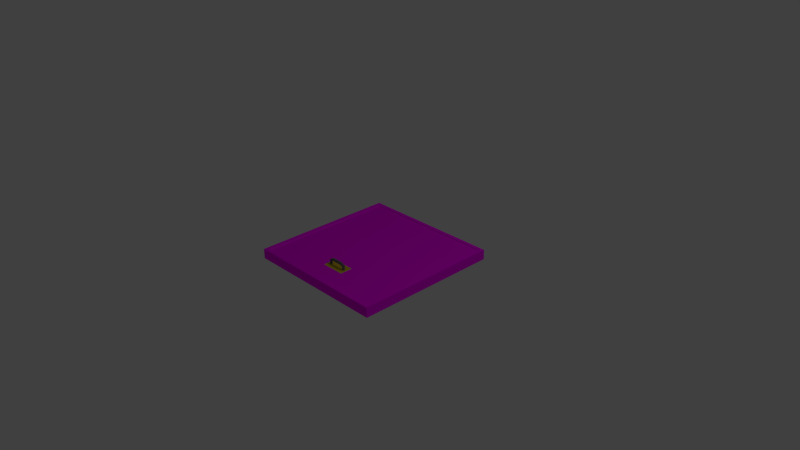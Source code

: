 # Source: trapdoor.blend  (saved by Blender 2.74.0; exported with 4.5.12 LTS)
import bpy
from mathutils import Matrix  # noqa: F401  (used for matrix-valued properties, if any)

bpy.ops.wm.read_factory_settings(use_empty=True)
scene = bpy.context.scene
scene.name = 'Scene'

# ---- collections
col_collection_1 = bpy.data.collections.new('Collection 1'); scene.collection.children.link(col_collection_1)

# ---- images (referenced by path relative to the original .blend; pixels are not part of the script)
import os
ASSET_DIR = os.environ.get("B2B_ASSET_DIR", "")  # directory of the original .blend (textures are referenced by path, not embedded)
HERE = os.path.dirname(os.path.abspath(__file__))  # packed textures are extracted next to this script under _unpacked/

def load_image(name, relpath, width, height, colorspace="sRGB"):
    """Load a texture the original file referenced (path relative to the .blend, or extracted next to this script)."""
    p = next((c for c in (os.path.join(HERE, relpath), os.path.join(ASSET_DIR, relpath)) if relpath and os.path.exists(c)), "")
    if p:
        img = bpy.data.images.load(p, check_existing=True)
        img.name = name
    else:  # same state as the original file: an image datablock whose file is absent (Cycles renders it pink)
        img = bpy.data.images.new(name, width, height)
        img.source = "FILE"
        img.filepath = "//" + (relpath or name)
    img.colorspace_settings.name = colorspace
    return img
img_dungeon_woodplanks_psd = load_image('dungeon_woodPlanks.psd', 'dungeon_woodPlanks.psd', 1024, 1024, 'sRGB')
img_wood_psd = load_image('wood.psd', 'wood.psd', 1024, 1024, 'sRGB')

# ---- materials (node trees are filled in below, after node groups)
mat_woodplankmain = bpy.data.materials.new('WoodPlankMain')
mat_woodplankmain.alpha_threshold = 0.0
mat_woodplankmain.roughness = 0.5
mat_woodrims = bpy.data.materials.new('WoodRims')
mat_woodrims.alpha_threshold = 0.0
mat_woodrims.roughness = 0.5
mat_handle = bpy.data.materials.new('Handle')
mat_handle.alpha_threshold = 0.0
mat_handle.diffuse_color = (0.1473, 0.1473, 0.1473, 1.0)
mat_handle.roughness = 0.5
mat_handlebase = bpy.data.materials.new('HandleBase')
mat_handlebase.alpha_threshold = 0.0
mat_handlebase.diffuse_color = (0.6738, 0.495, 0.03191, 1.0)
mat_handlebase.roughness = 0.5

# ---- material node trees
mat_woodplankmain.use_nodes = True; mat_woodplankmain.node_tree.nodes.clear()
_N = mat_woodplankmain.node_tree.nodes; _L = mat_woodplankmain.node_tree.links
n0 = _N.new('ShaderNodeOutputMaterial'); n0.name = 'Material Output'; n0.location = (300, 300)
n1 = _N.new('ShaderNodeBsdfDiffuse'); n1.name = 'Diffuse BSDF'; n1.location = (10, 300)
n2 = _N.new('ShaderNodeTexImage'); n2.name = 'Image Texture'; n2.location = (-180, 300)
n2.width = 140
n2.image = img_dungeon_woodplanks_psd
_L.new(n1.outputs[0], n0.inputs[0])
_L.new(n2.outputs[0], n1.inputs[0])
n0.is_active_output = True
mat_woodrims.use_nodes = True; mat_woodrims.node_tree.nodes.clear()
_N = mat_woodrims.node_tree.nodes; _L = mat_woodrims.node_tree.links
n0 = _N.new('ShaderNodeOutputMaterial'); n0.name = 'Material Output'; n0.location = (300, 300)
n1 = _N.new('ShaderNodeBsdfDiffuse'); n1.name = 'Diffuse BSDF'; n1.location = (10, 300)
n2 = _N.new('ShaderNodeTexImage'); n2.name = 'Image Texture'; n2.location = (-180, 300)
n2.width = 140
n2.image = img_wood_psd
_L.new(n1.outputs[0], n0.inputs[0])
_L.new(n2.outputs[0], n1.inputs[0])
n0.is_active_output = True
mat_handle.use_nodes = True; mat_handle.node_tree.nodes.clear()
_N = mat_handle.node_tree.nodes; _L = mat_handle.node_tree.links
n0 = _N.new('ShaderNodeOutputMaterial'); n0.name = 'Material Output'; n0.location = (300, 300)
n1 = _N.new('ShaderNodeBsdfDiffuse'); n1.name = 'Diffuse BSDF'; n1.location = (10, 300)
n1.inputs[0].default_value = (0.1473, 0.1473, 0.1473, 1.0)
_L.new(n1.outputs[0], n0.inputs[0])
n0.is_active_output = True
mat_handlebase.use_nodes = True; mat_handlebase.node_tree.nodes.clear()
_N = mat_handlebase.node_tree.nodes; _L = mat_handlebase.node_tree.links
n0 = _N.new('ShaderNodeOutputMaterial'); n0.name = 'Material Output'; n0.location = (300, 300)
n1 = _N.new('ShaderNodeBsdfDiffuse'); n1.name = 'Diffuse BSDF'; n1.location = (10, 300)
n1.inputs[0].default_value = (0.6738, 0.495, 0.03191, 1.0)
_L.new(n1.outputs[0], n0.inputs[0])
n0.is_active_output = True

# ---- world
world_world = bpy.data.worlds.new('World'); scene.world = world_world
world_world.color = (0.05088, 0.05088, 0.05088)
world_world.use_sun_shadow = False
world_world.sun_shadow_jitter_overblur = 0.0
world_world.cycles.sampling_method = 'MANUAL'
world_world.cycles.sample_map_resolution = 256

# ---- cameras
cam_camera = bpy.data.cameras.new('Camera')
cam_camera.clip_end = 100.0
cam_camera.lens = 35.0
cam_camera.sensor_width = 32.0
cam_camera.sensor_height = 18.0
cam_camera.ortho_scale = 7.314
cam_camera.dof.focus_distance = 0.0

# ---- lights
light_lamp = bpy.data.lights.new('Lamp', 'POINT')
light_lamp.transmission_factor = 0.0
light_lamp.cutoff_distance = 30.0
light_lamp.energy = 100.0
light_lamp.shadow_buffer_clip_start = 1.001
light_lamp.shadow_soft_size = 0.1
light_lamp.shadow_maximum_resolution = 0.006
light_lamp.use_absolute_resolution = True
light_lamp.cycles.use_multiple_importance_sampling = False

# ---- meshes
me_cube = bpy.data.meshes.new('Cube')
me_cube.from_pydata([(1.0, 1.0, -0.06834), (1.0, -1.0, -0.06834), (-1.0, -1.0, -0.06834), (-1.0, 1.0, -0.06834), (1.0, 1.0, 0.06834), (1.0, -1.0, 0.06834), (-1.0, -1.0, 0.06834), (-1.0, 1.0, 0.06834), (0.9497, 0.9497, 0.06834), (0.9497, -0.9497, 0.06834), (-0.9497, -0.9497, 0.06834), (-0.9497, 0.9497, 0.06834), (0.9497, 0.9497, 0.04805), (0.9497, -0.9497, 0.04805), (-0.9497, -0.9497, 0.04805), (-0.9497, 0.9497, 0.04805)], [], [(0, 1, 2, 3), (7, 6, 10, 11), (0, 4, 5, 1), (1, 5, 6, 2), (2, 6, 7, 3), (4, 0, 3, 7), (11, 10, 14, 15), (6, 5, 9, 10), (4, 7, 11, 8), (5, 4, 8, 9), (12, 15, 14, 13), (10, 9, 13, 14), (8, 11, 15, 12), (9, 8, 12, 13)])
me_cube.polygons.foreach_set('material_index', [1, 1, 1, 1, 1, 1, 0, 1, 1, 1, 0, 0, 0, 0])
_uv = me_cube.uv_layers.new(name='UVMap')
_uv.uv.foreach_set('vector', [0.9673, 0.3629, 0.6242, 0.3629, 0.6242, 0.01986, 0.9673, 0.01986, 0.3312, 0.8447, 0.3312, 0.5103, 0.3312, 0.5103, 0.3312, 0.8447, 0.3955, 0.3694, 0.3955, 0.3694, 0.0341, 0.3694, 0.0341, 0.3694, 0.0341, 0.3694, 0.0341, 0.3694, 0.0341, 0.0158, 0.0341, 0.0158, 0.0341, 0.0158, 0.0341, 0.0158, 0.3955, 0.0158, 0.3955, 0.0158, 0.3955, 0.3694, 0.3955, 0.3694, 0.3955, 0.0158, 0.3955, 0.0158, 0.003846, 0.7349, 0.003846, 0.406, 0.003846, 0.406, 0.003846, 0.7349, 0.3312, 0.5103, 0.6656, 0.5103, 0.6656, 0.5103, 0.3312, 0.5103, 0.6656, 0.8447, 0.3312, 0.8447, 0.3312, 0.8447, 0.6656, 0.8447, 0.6656, 0.5103, 0.6656, 0.8447, 0.6656, 0.8447, 0.6656, 0.5103, 0.9961, 0.7112, 0.6703, 0.7112, 0.6703, 0.3854, 0.9961, 0.3854, 0.003846, 0.406, 0.3265, 0.406, 0.3265, 0.406, 0.003846, 0.406, 0.3265, 0.7349, 0.003846, 0.7349, 0.003846, 0.7349, 0.3265, 0.7349, 0.3265, 0.406, 0.3265, 0.7349, 0.3265, 0.7349, 0.3265, 0.406])
me_cube.materials.append(mat_woodplankmain)
me_cube.materials.append(mat_woodrims)
me_cube.use_remesh_preserve_volume = False
me_cube.use_remesh_preserve_attributes = False
me_cube.use_mirror_vertex_groups = False
me_cube.update()
me_cylinder = bpy.data.meshes.new('Cylinder')
me_cylinder.from_pydata([(0.0, 1.0, 1.0), (0.1951, 0.9808, 1.0), (0.3827, 0.9239, 1.0), (0.5556, 0.8315, 1.0), (0.7071, 0.7071, 1.0), (0.8315, 0.5556, 1.0), (0.9239, 0.3827, 1.0), (0.9808, 0.1951, 1.0), (1.0, 7.55e-08, 1.0), (0.9808, -0.1951, 1.0), (0.9239, -0.3827, 1.0), (0.8315, -0.5556, 1.0), (0.7071, -0.7071, 1.0), (0.5556, -0.8315, 1.0), (0.3827, -0.9239, 1.0), (0.1951, -0.9808, 1.0), (-3.258e-07, -1.0, 1.0), (-0.1951, -0.9808, 1.0), (-0.3827, -0.9239, 1.0), (-0.5556, -0.8315, 1.0), (-0.7071, -0.7071, 1.0), (-0.8315, -0.5556, 1.0), (-0.9239, -0.3827, 1.0), (-0.9808, -0.1951, 1.0), (-1.0, 9.656e-07, 1.0), (-0.9808, 0.1951, 1.0), (-0.9239, 0.3827, 1.0), (-0.8315, 0.5556, 1.0), (-0.7071, 0.7071, 1.0), (-0.5556, 0.8315, 1.0), (-0.3827, 0.9239, 1.0), (-0.1951, 0.9808, 1.0), (1.236, 1.0, 1.528), (1.382, 0.9808, 1.501), (1.523, 0.9239, 1.475), (1.652, 0.8315, 1.451), (1.765, 0.7071, 1.43), (1.858, 0.5556, 1.413), (1.927, 0.3827, 1.4), (1.97, 0.1951, 1.392), (1.984, 5.358e-08, 1.389), (1.97, -0.1951, 1.392), (1.927, -0.3827, 1.4), (1.858, -0.5556, 1.413), (1.765, -0.7071, 1.43), (1.652, -0.8315, 1.451), (1.523, -0.9239, 1.475), (1.382, -0.9808, 1.501), (1.236, -1.0, 1.528), (1.09, -0.9808, 1.555), (0.9499, -0.9239, 1.581), (0.8206, -0.8315, 1.605), (0.7072, -0.7071, 1.626), (0.6142, -0.5556, 1.644), (0.5451, -0.3827, 1.657), (0.5025, -0.1951, 1.664), (0.4881, 9.875e-07, 1.667), (0.5025, 0.1951, 1.664), (0.5451, 0.3827, 1.657), (0.6142, 0.5556, 1.644), (0.7072, 0.7071, 1.626), (0.8206, 0.8315, 1.605), (0.9499, 0.9239, 1.581), (1.09, 0.9808, 1.555), (6.181, 1.0, 1.528), (6.181, 0.9808, 1.501), (6.181, 0.9239, 1.475), (6.181, 0.8315, 1.451), (6.181, 0.7071, 1.43), (6.181, 0.5556, 1.413), (6.181, 0.3827, 1.4), (6.181, 0.1951, 1.392), (6.181, 5.358e-08, 1.389), (6.181, -0.1951, 1.392), (6.181, -0.3827, 1.4), (6.181, -0.5556, 1.413), (6.181, -0.7071, 1.43), (6.181, -0.8315, 1.451), (6.181, -0.9239, 1.475), (6.181, -0.9808, 1.501), (6.181, -1.0, 1.528), (6.181, -0.9808, 1.555), (6.181, -0.9239, 1.581), (6.181, -0.8315, 1.605), (6.181, -0.7071, 1.626), (6.181, -0.5556, 1.644), (6.181, -0.3827, 1.657), (6.181, -0.1951, 1.664), (6.181, 9.875e-07, 1.667), (6.181, 0.1951, 1.664), (6.181, 0.3827, 1.657), (6.181, 0.5556, 1.644), (6.181, 0.7071, 1.626), (6.181, 0.8315, 1.605), (6.181, 0.9239, 1.581), (6.181, 0.9808, 1.555), (0.0, 1.0, -1.0), (0.1951, 0.9808, -1.0), (0.3827, 0.9239, -1.0), (0.5556, 0.8315, -1.0), (0.7071, 0.7071, -1.0), (0.8315, 0.5556, -1.0), (0.9239, 0.3827, -1.0), (0.9808, 0.1951, -1.0), (1.0, 7.55e-08, -1.0), (0.9808, -0.1951, -1.0), (0.9239, -0.3827, -1.0), (0.8315, -0.5556, -1.0), (0.7071, -0.7071, -1.0), (0.5556, -0.8315, -1.0), (0.3827, -0.9239, -1.0), (0.1951, -0.9808, -1.0), (-3.258e-07, -1.0, -1.0), (-0.1951, -0.9808, -1.0), (-0.3827, -0.9239, -1.0), (-0.5556, -0.8315, -1.0), (-0.7071, -0.7071, -1.0), (-0.8315, -0.5556, -1.0), (-0.9239, -0.3827, -1.0), (-0.9808, -0.1951, -1.0), (-1.0, 9.656e-07, -1.0), (-0.9808, 0.1951, -1.0), (-0.9239, 0.3827, -1.0), (-0.8315, 0.5556, -1.0), (-0.7071, 0.7071, -1.0), (-0.5556, 0.8315, -1.0), (-0.3827, 0.9239, -1.0), (-0.1951, 0.9808, -1.0), (0.0, 1.0, 0.0), (0.1951, 0.9808, 0.0), (0.3827, 0.9239, 0.0), (0.5556, 0.8315, 0.0), (0.7071, 0.7071, 0.0), (0.8315, 0.5556, 0.0), (0.9239, 0.3827, 0.0), (0.9808, 0.1951, 0.0), (1.0, 7.55e-08, 0.0), (0.9808, -0.1951, 0.0), (0.9239, -0.3827, 0.0), (0.8315, -0.5556, 0.0), (0.7071, -0.7071, 0.0), (0.5556, -0.8315, 0.0), (0.3827, -0.9239, 0.0), (0.1951, -0.9808, 0.0), (-3.258e-07, -1.0, 0.0), (-0.1951, -0.9808, 0.0), (-0.3827, -0.9239, 0.0), (-0.5556, -0.8315, 0.0), (-0.7071, -0.7071, 0.0), (-0.8315, -0.5556, 0.0), (-0.9239, -0.3827, 0.0), (-0.9808, -0.1951, 0.0), (-1.0, 9.656e-07, 0.0), (-0.9808, 0.1951, 0.0), (-0.9239, 0.3827, 0.0), (-0.8315, 0.5556, 0.0), (-0.7071, 0.7071, 0.0), (-0.5556, 0.8315, 0.0), (-0.3827, 0.9239, 0.0), (-0.1951, 0.9808, 0.0), (1.236, 1.0, -1.528), (1.382, 0.9808, -1.501), (1.523, 0.9239, -1.475), (1.652, 0.8315, -1.451), (1.765, 0.7071, -1.43), (1.858, 0.5556, -1.413), (1.927, 0.3827, -1.4), (1.97, 0.1951, -1.392), (1.984, 5.358e-08, -1.389), (1.97, -0.1951, -1.392), (1.927, -0.3827, -1.4), (1.858, -0.5556, -1.413), (1.765, -0.7071, -1.43), (1.652, -0.8315, -1.451), (1.523, -0.9239, -1.475), (1.382, -0.9808, -1.501), (1.236, -1.0, -1.528), (1.09, -0.9808, -1.555), (0.9499, -0.9239, -1.581), (0.8206, -0.8315, -1.605), (0.7072, -0.7071, -1.626), (0.6142, -0.5556, -1.644), (0.5451, -0.3827, -1.657), (0.5025, -0.1951, -1.664), (0.4881, 9.875e-07, -1.667), (0.5025, 0.1951, -1.664), (0.5451, 0.3827, -1.657), (0.6142, 0.5556, -1.644), (0.7072, 0.7071, -1.626), (0.8206, 0.8315, -1.605), (0.9499, 0.9239, -1.581), (1.09, 0.9808, -1.555), (6.181, 1.0, -1.528), (6.181, 0.9808, -1.501), (6.181, 0.9239, -1.475), (6.181, 0.8315, -1.451), (6.181, 0.7071, -1.43), (6.181, 0.5556, -1.413), (6.181, 0.3827, -1.4), (6.181, 0.1951, -1.392), (6.181, 5.358e-08, -1.389), (6.181, -0.1951, -1.392), (6.181, -0.3827, -1.4), (6.181, -0.5556, -1.413), (6.181, -0.7071, -1.43), (6.181, -0.8315, -1.451), (6.181, -0.9239, -1.475), (6.181, -0.9808, -1.501), (6.181, -1.0, -1.528), (6.181, -0.9808, -1.555), (6.181, -0.9239, -1.581), (6.181, -0.8315, -1.605), (6.181, -0.7071, -1.626), (6.181, -0.5556, -1.644), (6.181, -0.3827, -1.657), (6.181, -0.1951, -1.664), (6.181, 9.875e-07, -1.667), (6.181, 0.1951, -1.664), (6.181, 0.3827, -1.657), (6.181, 0.5556, -1.644), (6.181, 0.7071, -1.626), (6.181, 0.8315, -1.605), (6.181, 0.9239, -1.581), (6.181, 0.9808, -1.555)], [], [(128, 0, 1, 129), (129, 1, 2, 130), (130, 2, 3, 131), (131, 3, 4, 132), (132, 4, 5, 133), (133, 5, 6, 134), (134, 6, 7, 135), (135, 7, 8, 136), (136, 8, 9, 137), (137, 9, 10, 138), (138, 10, 11, 139), (139, 11, 12, 140), (140, 12, 13, 141), (141, 13, 14, 142), (142, 14, 15, 143), (143, 15, 16, 144), (144, 16, 17, 145), (145, 17, 18, 146), (146, 18, 19, 147), (147, 19, 20, 148), (148, 20, 21, 149), (149, 21, 22, 150), (150, 22, 23, 151), (151, 23, 24, 152), (152, 24, 25, 153), (153, 25, 26, 154), (154, 26, 27, 155), (155, 27, 28, 156), (156, 28, 29, 157), (157, 29, 30, 158), (30, 29, 61, 62), (159, 31, 0, 128), (158, 30, 31, 159), (55, 54, 86, 87), (19, 18, 50, 51), (8, 7, 39, 40), (28, 27, 59, 60), (17, 16, 48, 49), (6, 5, 37, 38), (26, 25, 57, 58), (4, 3, 35, 36), (15, 14, 46, 47), (24, 23, 55, 56), (2, 1, 33, 34), (13, 12, 44, 45), (22, 21, 53, 54), (1, 0, 32, 33), (11, 10, 42, 43), (31, 30, 62, 63), (20, 19, 51, 52), (9, 8, 40, 41), (29, 28, 60, 61), (18, 17, 49, 50), (7, 6, 38, 39), (27, 26, 58, 59), (5, 4, 36, 37), (16, 15, 47, 48), (25, 24, 56, 57), (3, 2, 34, 35), (14, 13, 45, 46), (23, 22, 54, 55), (12, 11, 43, 44), (0, 31, 63, 32), (21, 20, 52, 53), (10, 9, 41, 42), (65, 64, 95, 94, 93, 92, 91, 90, 89, 88, 87, 86, 85, 84, 83, 82, 81, 80, 79, 78, 77, 76, 75, 74, 73, 72, 71, 70, 69, 68, 67, 66), (33, 32, 64, 65), (44, 43, 75, 76), (32, 63, 95, 64), (53, 52, 84, 85), (42, 41, 73, 74), (62, 61, 93, 94), (51, 50, 82, 83), (40, 39, 71, 72), (60, 59, 91, 92), (49, 48, 80, 81), (38, 37, 69, 70), (58, 57, 89, 90), (36, 35, 67, 68), (47, 46, 78, 79), (56, 55, 87, 88), (34, 33, 65, 66), (45, 44, 76, 77), (54, 53, 85, 86), (43, 42, 74, 75), (63, 62, 94, 95), (52, 51, 83, 84), (41, 40, 72, 73), (61, 60, 92, 93), (50, 49, 81, 82), (39, 38, 70, 71), (59, 58, 90, 91), (37, 36, 68, 69), (48, 47, 79, 80), (57, 56, 88, 89), (35, 34, 66, 67), (46, 45, 77, 78), (128, 129, 97, 96), (129, 130, 98, 97), (130, 131, 99, 98), (131, 132, 100, 99), (132, 133, 101, 100), (133, 134, 102, 101), (134, 135, 103, 102), (135, 136, 104, 103), (136, 137, 105, 104), (137, 138, 106, 105), (138, 139, 107, 106), (139, 140, 108, 107), (140, 141, 109, 108), (141, 142, 110, 109), (142, 143, 111, 110), (143, 144, 112, 111), (144, 145, 113, 112), (145, 146, 114, 113), (146, 147, 115, 114), (147, 148, 116, 115), (148, 149, 117, 116), (149, 150, 118, 117), (150, 151, 119, 118), (151, 152, 120, 119), (152, 153, 121, 120), (153, 154, 122, 121), (154, 155, 123, 122), (155, 156, 124, 123), (156, 157, 125, 124), (157, 158, 126, 125), (126, 190, 189, 125), (159, 128, 96, 127), (158, 159, 127, 126), (183, 215, 214, 182), (115, 179, 178, 114), (104, 168, 167, 103), (124, 188, 187, 123), (113, 177, 176, 112), (102, 166, 165, 101), (122, 186, 185, 121), (100, 164, 163, 99), (111, 175, 174, 110), (120, 184, 183, 119), (98, 162, 161, 97), (109, 173, 172, 108), (118, 182, 181, 117), (97, 161, 160, 96), (107, 171, 170, 106), (127, 191, 190, 126), (116, 180, 179, 115), (105, 169, 168, 104), (125, 189, 188, 124), (114, 178, 177, 113), (103, 167, 166, 102), (123, 187, 186, 122), (101, 165, 164, 100), (112, 176, 175, 111), (121, 185, 184, 120), (99, 163, 162, 98), (110, 174, 173, 109), (119, 183, 182, 118), (108, 172, 171, 107), (96, 160, 191, 127), (117, 181, 180, 116), (106, 170, 169, 105), (193, 194, 195, 196, 197, 198, 199, 200, 201, 202, 203, 204, 205, 206, 207, 208, 209, 210, 211, 212, 213, 214, 215, 216, 217, 218, 219, 220, 221, 222, 223, 192), (161, 193, 192, 160), (172, 204, 203, 171), (160, 192, 223, 191), (181, 213, 212, 180), (170, 202, 201, 169), (190, 222, 221, 189), (179, 211, 210, 178), (168, 200, 199, 167), (188, 220, 219, 187), (177, 209, 208, 176), (166, 198, 197, 165), (186, 218, 217, 185), (164, 196, 195, 163), (175, 207, 206, 174), (184, 216, 215, 183), (162, 194, 193, 161), (173, 205, 204, 172), (182, 214, 213, 181), (171, 203, 202, 170), (191, 223, 222, 190), (180, 212, 211, 179), (169, 201, 200, 168), (189, 221, 220, 188), (178, 210, 209, 177), (167, 199, 198, 166), (187, 219, 218, 186), (165, 197, 196, 164), (176, 208, 207, 175), (185, 217, 216, 184), (163, 195, 194, 162), (174, 206, 205, 173)])
me_cylinder.materials.append(mat_handle)
me_cylinder.use_remesh_preserve_volume = False
me_cylinder.use_remesh_preserve_attributes = False
me_cylinder.use_mirror_vertex_groups = False
me_cylinder.update()
me_plane = bpy.data.meshes.new('Plane')
me_plane.from_pydata([(-1.0, -1.0, 0.0), (1.0, -1.0, 0.0), (-1.0, 1.0, 0.0), (1.0, 1.0, 0.0)], [], [(0, 1, 3, 2)])
me_plane.materials.append(mat_handlebase)
me_plane.use_remesh_preserve_volume = False
me_plane.use_remesh_preserve_attributes = False
me_plane.use_mirror_vertex_groups = False
me_plane.update()

# ---- objects
ob_trapdoor = bpy.data.objects.new('TrapDoor', me_cube)
ob_cylinder = bpy.data.objects.new('Cylinder', me_cylinder)
ob_plane = bpy.data.objects.new('Plane', me_plane)
ob_lamp = bpy.data.objects.new('Lamp', light_lamp)
ob_camera = bpy.data.objects.new('Camera', cam_camera)

# ---- transforms, parenting, visibility, modifiers, constraints
ob_trapdoor.location = (0.0, 0.0, 0.0)
ob_trapdoor.lock_rotations_4d = False
ob_trapdoor.empty_display_type = 'ARROWS'
ob_trapdoor.lineart.crease_threshold = 0.0
ob_cylinder.parent = ob_trapdoor
ob_cylinder.location = (0.001847, -0.6024, 0.1247)
ob_cylinder.rotation_euler = (-0.0, 1.571, 0.0)
ob_cylinder.scale = (0.01926, 0.01926, 0.07678)
ob_cylinder.lineart.crease_threshold = 0.0
ob_plane.parent = ob_trapdoor
ob_plane.location = (0.0, -0.5954, 0.0488)
ob_plane.scale = (0.1627, 0.08516, 1.0)
ob_plane.lineart.crease_threshold = 0.0
ob_lamp.location = (4.076, 1.005, 5.904)
ob_lamp.rotation_euler = (0.6503, 0.05522, 1.866)
ob_lamp.lock_rotations_4d = False
ob_lamp.empty_display_type = 'ARROWS'
ob_lamp.color = (0.0, 0.0, 0.0, 0.0)
ob_lamp.lineart.crease_threshold = 0.0
ob_camera.location = (7.481, -6.508, 5.344)
ob_camera.rotation_euler = (1.109, 0.01082, 0.8149)
ob_camera.lock_rotations_4d = False
ob_camera.empty_display_type = 'ARROWS'
ob_camera.color = (0.0, 0.0, 0.0, 0.0)
ob_camera.display_type = 'WIRE'
ob_camera.lineart.crease_threshold = 0.0

# ---- collection membership
col_collection_1.objects.link(ob_trapdoor)
col_collection_1.objects.link(ob_cylinder)
col_collection_1.objects.link(ob_plane)
col_collection_1.objects.link(ob_lamp)
col_collection_1.objects.link(ob_camera)

# ---- scene / render settings (as saved in the file)
scene.camera = ob_camera
scene.frame_start = 1; scene.frame_end = 250; scene.frame_set(1)
scene.render.engine = 'CYCLES'
scene.render.resolution_percentage = 50
scene.render.dither_intensity = 0.0
scene.cycles.use_denoising = False
scene.cycles.samples = 10
scene.cycles.sampling_pattern = 'TABULATED_SOBOL'
scene.cycles.light_sampling_threshold = 0.0
scene.cycles.use_adaptive_sampling = False
scene.cycles.use_light_tree = False
scene.cycles.blur_glossy = 0.0
scene.cycles.pixel_filter_type = 'GAUSSIAN'
scene.cycles.sample_clamp_indirect = 0.0
scene.view_settings.view_transform = 'Standard'
bpy.context.view_layer.update()
